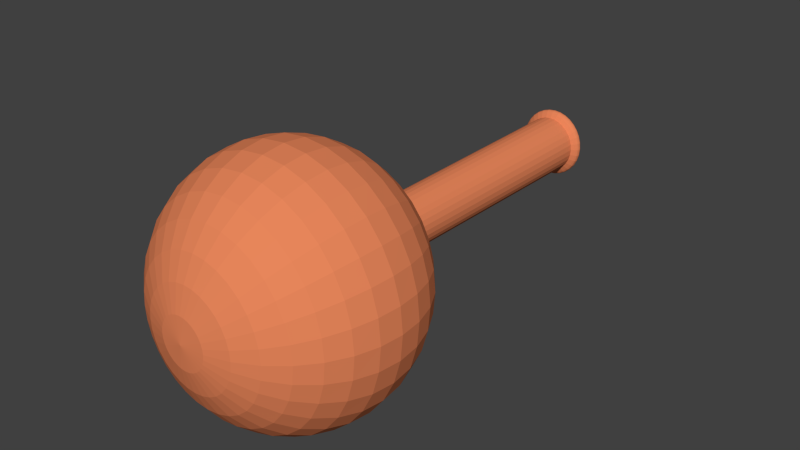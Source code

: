 # Source: volumetric_flask_asset.blend  (saved by Blender 2.61.0; exported with 4.5.12 LTS)
import bpy
from mathutils import Matrix  # noqa: F401  (used for matrix-valued properties, if any)

bpy.ops.wm.read_factory_settings(use_empty=True)
scene = bpy.context.scene
scene.name = 'Scene'

# ---- collections
col_collection_1 = bpy.data.collections.new('Collection 1'); scene.collection.children.link(col_collection_1)

# ---- materials (node trees are filled in below, after node groups)
mat_material_001 = bpy.data.materials.new('Material.001')
mat_material_001.alpha_threshold = 0.0
mat_material_001.use_transparent_shadow = False
mat_material_001.diffuse_color = (0.8, 0.2367, 0.1034, 1.0)
mat_material_001.roughness = 0.5
mat_material_001.line_color = (0.0, 0.0, 0.0, 1.0)

# ---- material node trees

# ---- world
world_world = bpy.data.worlds.new('World'); scene.world = world_world
world_world.color = (0.05088, 0.05088, 0.05088)
world_world.use_sun_shadow = False
world_world.sun_shadow_jitter_overblur = 0.0
world_world.cycles.sampling_method = 'MANUAL'
world_world.cycles.sample_map_resolution = 256

# ---- meshes
me_sphere = bpy.data.meshes.new('Sphere')
me_sphere.from_pydata([(0.4258, 0.2585, -1.085), (0.6328, 0.3021, -0.9733), (0.8143, 0.3403, -0.8233), (0.9632, 0.3716, -0.6405), (1.074, 0.3949, -0.4319), (1.142, 0.4093, -0.2056), (1.165, 0.4141, 0.02969), (1.142, 0.4093, 0.265), (1.074, 0.3949, 0.4913), (0.9632, 0.3716, 0.6999), (0.8143, 0.3403, 0.8827), (0.6328, 0.3021, 1.033), (0.4258, 0.2585, 1.144), (0.2011, 0.2112, 1.213), (0.1875, 0.2585, 1.213), (0.3992, 0.3513, 1.144), (0.5942, 0.4367, 1.033), (0.7651, 0.5117, 0.8827), (0.9054, 0.5731, 0.6999), (1.01, 0.6188, 0.4913), (1.074, 0.647, 0.265), (1.096, 0.6565, 0.02969), (1.074, 0.647, -0.2056), (1.01, 0.6188, -0.4319), (0.9054, 0.5731, -0.6405), (0.7651, 0.5117, -0.8233), (0.5942, 0.4367, -0.9733), (0.3992, 0.3513, -1.085), (0.356, 0.4367, -1.085), (0.5315, 0.5608, -0.9733), (0.6854, 0.6696, -0.8233), (0.8116, 0.7589, -0.6405), (0.9054, 0.8252, -0.4319), (0.9632, 0.866, -0.2056), (0.9827, 0.8798, 0.02969), (0.9632, 0.866, 0.265), (0.9054, 0.8252, 0.4913), (0.8116, 0.7589, 0.6999), (0.6854, 0.6696, 0.8827), (0.5315, 0.5608, 1.033), (0.356, 0.4367, 1.144), (0.1655, 0.3021, 1.213), (0.1359, 0.3403, 1.213), (0.2979, 0.5117, 1.144), (0.4471, 0.6696, 1.033), (0.578, 0.808, 0.8827), (0.6854, 0.9216, 0.6999), (0.7651, 1.006, 0.4913), (0.8143, 1.058, 0.265), (0.8309, 1.076, 0.02969), (0.8143, 1.058, -0.2056), (0.7651, 1.006, -0.4319), (0.6854, 0.9216, -0.6405), (0.578, 0.808, -0.8233), (0.4471, 0.6696, -0.9733), (0.2979, 0.5117, -1.085), (0.2271, 0.5731, -1.085), (0.3443, 0.7589, -0.9733), (0.4471, 0.9216, -0.8233), (0.5315, 1.055, -0.6405), (0.5942, 1.154, -0.4319), (0.6328, 1.216, -0.2056), (0.6458, 1.236, 0.02969), (0.6328, 1.216, 0.265), (0.5942, 1.154, 0.4913), (0.5315, 1.055, 0.6999), (0.4471, 0.9216, 0.8827), (0.3443, 0.7589, 1.033), (0.2271, 0.5731, 1.144), (0.0998, 0.3716, 1.213), (0.05862, 0.3949, 1.213), (0.1463, 0.6188, 1.144), (0.2271, 0.8252, 1.033), (0.2979, 1.006, 0.8827), (0.356, 1.154, 0.6999), (0.3992, 1.265, 0.4913), (0.4258, 1.333, 0.265), (0.4347, 1.356, 0.02969), (0.4258, 1.333, -0.2056), (0.3992, 1.265, -0.4319), (0.356, 1.154, -0.6405), (0.2979, 1.006, -0.8233), (0.2271, 0.8252, -0.9733), (0.1463, 0.6188, -1.085), (0.05862, 0.647, -1.085), (0.0998, 0.866, -0.9733), (0.1359, 1.058, -0.8233), (0.1655, 1.216, -0.6405), (0.1875, 1.333, -0.4319), (0.2011, 1.405, -0.2056), (0.2057, 1.429, 0.02969), (0.2011, 1.405, 0.265), (0.1875, 1.333, 0.4913), (0.1655, 1.216, 0.6999), (0.1359, 1.058, 0.8827), (0.0998, 0.866, 1.033), (0.05862, 0.647, 1.144), (0.01393, 0.4093, 1.213), (-0.03254, 0.4141, 1.213), (-0.03254, 0.6565, 1.144), (-0.03254, 0.8798, 1.033), (-0.03254, 1.076, 0.8827), (-0.03254, 1.236, 0.6999), (-0.03254, 1.356, 0.4913), (-0.03254, 1.429, 0.265), (-0.03254, 1.454, 0.02969), (-0.03254, 1.429, -0.2056), (-0.03254, 1.356, -0.4319), (-0.03254, 1.236, -0.6405), (-0.03254, 1.076, -0.8233), (-0.03254, 0.8798, -0.9733), (-0.03254, 0.6565, -1.085), (-0.1237, 0.647, -1.085), (-0.1649, 0.866, -0.9733), (-0.201, 1.058, -0.8233), (-0.2306, 1.216, -0.6405), (-0.2526, 1.333, -0.4319), (-0.2662, 1.405, -0.2056), (-0.2708, 1.429, 0.02969), (-0.2662, 1.405, 0.265), (-0.2526, 1.333, 0.4913), (-0.2306, 1.216, 0.6999), (-0.201, 1.058, 0.8827), (-0.1649, 0.866, 1.033), (-0.1237, 0.647, 1.144), (-0.07901, 0.4093, 1.213), (-0.1237, 0.3949, 1.213), (-0.2114, 0.6188, 1.144), (-0.2921, 0.8252, 1.033), (-0.3629, 1.006, 0.8827), (-0.4211, 1.154, 0.6999), (-0.4642, 1.265, 0.4913), (-0.4908, 1.333, 0.265), (-0.4998, 1.356, 0.02969), (-0.4908, 1.333, -0.2056), (-0.4642, 1.265, -0.4319), (-0.4211, 1.154, -0.6405), (-0.3629, 1.006, -0.8233), (-0.2921, 0.8252, -0.9733), (-0.2114, 0.6188, -1.085), (-0.2921, 0.5731, -1.085), (-0.4094, 0.7589, -0.9733), (-0.5122, 0.9216, -0.8233), (-0.5966, 1.055, -0.6405), (-0.6593, 1.154, -0.4319), (-0.6979, 1.216, -0.2056), (-0.7109, 1.236, 0.02969), (-0.6979, 1.216, 0.265), (-0.6593, 1.154, 0.4913), (-0.5966, 1.055, 0.6999), (-0.5122, 0.9216, 0.8827), (-0.4094, 0.7589, 1.033), (-0.2921, 0.5731, 1.144), (-0.1649, 0.3716, 1.213), (-0.201, 0.3403, 1.213), (-0.3629, 0.5117, 1.144), (-0.5122, 0.6696, 1.033), (-0.6431, 0.808, 0.8827), (-0.7504, 0.9216, 0.6999), (-0.8302, 1.006, 0.4913), (-0.8794, 1.058, 0.265), (-0.8959, 1.076, 0.02969), (-0.8794, 1.058, -0.2056), (-0.8302, 1.006, -0.4319), (-0.7504, 0.9216, -0.6405), (-0.6431, 0.808, -0.8233), (-0.5122, 0.6696, -0.9733), (-0.3629, 0.5117, -1.085), (-0.4211, 0.4367, -1.085), (-0.5966, 0.5608, -0.9733), (-0.7504, 0.6696, -0.8233), (-0.8767, 0.7589, -0.6405), (-0.9705, 0.8252, -0.4319), (-1.028, 0.866, -0.2056), (-1.048, 0.8798, 0.02969), (-1.028, 0.866, 0.265), (-0.9705, 0.8252, 0.4913), (-0.8767, 0.7589, 0.6999), (-0.7504, 0.6696, 0.8827), (-0.5966, 0.5608, 1.033), (-0.4211, 0.4367, 1.144), (-0.2306, 0.3021, 1.213), (-0.2526, 0.2585, 1.213), (-0.4642, 0.3513, 1.144), (-0.6593, 0.4367, 1.033), (-0.8302, 0.5117, 0.8827), (-0.9705, 0.5731, 0.6999), (-1.075, 0.6188, 0.4913), (-1.139, 0.647, 0.265), (-1.161, 0.6565, 0.02969), (-1.139, 0.647, -0.2056), (-1.075, 0.6188, -0.4319), (-0.9705, 0.5731, -0.6405), (-0.8302, 0.5117, -0.8233), (-0.6593, 0.4367, -0.9733), (-0.4642, 0.3513, -1.085), (-0.4908, 0.2585, -1.085), (-0.6979, 0.3021, -0.9733), (-0.8794, 0.3403, -0.8233), (-1.028, 0.3716, -0.6405), (-1.139, 0.3949, -0.4319), (-1.207, 0.4093, -0.2056), (-1.23, 0.4141, 0.02969), (-1.207, 0.4093, 0.265), (-1.139, 0.3949, 0.4913), (-1.028, 0.3716, 0.6999), (-0.8794, 0.3403, 0.8827), (-0.6979, 0.3021, 1.033), (-0.4908, 0.2585, 1.144), (-0.2662, 0.2112, 1.213), (-0.2708, 0.1621, 1.213), (-0.4998, 0.1621, 1.144), (-0.7109, 0.1621, 1.033), (-0.8959, 0.1621, 0.8827), (-1.048, 0.1621, 0.6999), (-1.161, 0.1621, 0.4913), (-1.23, 0.1621, 0.265), (-1.254, 0.1621, 0.02969), (-1.23, 0.1621, -0.2056), (-1.161, 0.1621, -0.4319), (-1.048, 0.1621, -0.6405), (-0.8959, 0.1621, -0.8233), (-0.7109, 0.1621, -0.9733), (-0.4998, 0.1621, -1.085), (-0.4908, 0.06563, -1.085), (-0.6979, 0.02205, -0.9733), (-0.8794, -0.01614, -0.8233), (-1.028, -0.04748, -0.6405), (-1.139, -0.07077, -0.4319), (-1.207, -0.08512, -0.2056), (-1.23, -0.08996, 0.02969), (-1.207, -0.08512, 0.265), (-1.139, -0.07077, 0.4913), (-1.028, -0.04748, 0.6999), (-0.8794, -0.01614, 0.8827), (-0.6979, 0.02205, 1.033), (-0.4908, 0.06563, 1.144), (-0.2662, 0.1129, 1.213), (-0.2526, 0.06563, 1.213), (-0.4642, -0.02712, 1.144), (-0.6593, -0.1126, 1.033), (-0.8302, -0.1875, 0.8827), (-0.9705, -0.249, 0.6999), (-1.075, -0.2947, 0.4913), (-1.139, -0.3228, 0.265), (-1.161, -0.3323, 0.02969), (-1.139, -0.3228, -0.2056), (-1.075, -0.2947, -0.4319), (-0.9705, -0.249, -0.6405), (-0.8302, -0.1875, -0.8233), (-0.6593, -0.1126, -0.9733), (-0.4642, -0.02712, -1.085), (-0.4211, -0.1126, -1.085), (-0.5966, -0.2367, -0.9733), (-0.7504, -0.3454, -0.8233), (-0.8767, -0.4347, -0.6405), (-0.9705, -0.501, -0.4319), (-1.028, -0.5419, -0.2056), (-1.048, -0.5557, 0.02969), (-1.028, -0.5419, 0.265), (-0.9705, -0.501, 0.4913), (-0.8767, -0.4347, 0.6999), (-0.7504, -0.3454, 0.8827), (-0.5966, -0.2367, 1.033), (-0.4211, -0.1126, 1.144), (-0.2306, 0.02205, 1.213), (-0.201, -0.01614, 1.213), (-0.3629, -0.1875, 1.144), (-0.5122, -0.3454, 1.033), (-0.6431, -0.4839, 0.8827), (-0.7504, -0.5975, 0.6999), (-0.8302, -0.6819, 0.4913), (-0.8793, -0.7339, 0.265), (-0.8959, -0.7514, 0.02969), (-0.8793, -0.7339, -0.2056), (-0.8302, -0.6819, -0.4319), (-0.7504, -0.5975, -0.6405), (-0.6431, -0.4839, -0.8233), (-0.5122, -0.3454, -0.9733), (-0.3629, -0.1875, -1.085), (-0.2921, -0.249, -1.085), (-0.4094, -0.4347, -0.9733), (-0.5122, -0.5975, -0.8233), (-0.5966, -0.7311, -0.6405), (-0.6593, -0.8303, -0.4319), (-0.6979, -0.8915, -0.2056), (-0.7109, -0.9121, 0.02969), (-0.6979, -0.8915, 0.265), (-0.6593, -0.8303, 0.4913), (-0.5966, -0.7311, 0.6999), (-0.5122, -0.5975, 0.8827), (-0.4094, -0.4347, 1.033), (-0.2921, -0.249, 1.144), (-0.1649, -0.04748, 1.213), (-0.03254, 0.1621, 1.236), (-0.1237, -0.07077, 1.213), (-0.2114, -0.2947, 1.144), (-0.2921, -0.501, 1.033), (-0.3629, -0.6819, 0.8827), (-0.4211, -0.8303, 0.6999), (-0.4642, -0.9406, 0.4913), (-0.4908, -1.009, 0.265), (-0.4998, -1.031, 0.02969), (-0.4908, -1.009, -0.2056), (-0.4642, -0.9406, -0.4319), (-0.4211, -0.8303, -0.6405), (-0.3629, -0.6819, -0.8233), (-0.2921, -0.501, -0.9733), (-0.2114, -0.2947, -1.085), (-0.1237, -0.3228, -1.085), (-0.1649, -0.5419, -0.9733), (-0.201, -0.7339, -0.8233), (-0.2306, -0.8915, -0.6405), (-0.2526, -1.009, -0.4319), (-0.2662, -1.081, -0.2056), (-0.2708, -1.105, 0.02969), (-0.2662, -1.081, 0.265), (-0.2526, -1.009, 0.4913), (-0.2306, -0.8915, 0.6999), (-0.201, -0.7339, 0.8827), (-0.1649, -0.5419, 1.033), (-0.1237, -0.3228, 1.144), (-0.07901, -0.08512, 1.213), (-0.03254, -0.08996, 1.213), (-0.03254, -0.3323, 1.144), (-0.03254, -0.5557, 1.033), (-0.03254, -0.7514, 0.8827), (-0.03254, -0.9121, 0.6999), (-0.03254, -1.031, 0.4913), (-0.03254, -1.105, 0.265), (-0.03254, -1.13, 0.02969), (-0.03254, -1.105, -0.2056), (-0.03254, -1.031, -0.4319), (-0.03254, -0.9121, -0.6405), (-0.03254, -0.7514, -0.8233), (-0.03254, -0.5557, -0.9733), (-0.03254, -0.3323, -1.085), (0.05862, -0.3228, -1.085), (0.0998, -0.5419, -0.9733), (0.1359, -0.7339, -0.8233), (0.1655, -0.8915, -0.6405), (0.1875, -1.009, -0.4319), (0.2011, -1.081, -0.2056), (0.2057, -1.105, 0.02969), (0.2011, -1.081, 0.265), (0.1875, -1.009, 0.4913), (0.1655, -0.8915, 0.6999), (0.1359, -0.7339, 0.8827), (0.0998, -0.5419, 1.033), (0.05862, -0.3228, 1.144), (0.01393, -0.08512, 1.213), (0.05862, -0.07077, 1.213), (0.1463, -0.2947, 1.144), (0.2271, -0.501, 1.033), (0.2979, -0.6819, 0.8827), (0.356, -0.8303, 0.6999), (0.3992, -0.9406, 0.4913), (0.4258, -1.009, 0.265), (0.4347, -1.031, 0.02969), (0.4258, -1.009, -0.2056), (0.3992, -0.9406, -0.4319), (0.356, -0.8303, -0.6405), (0.2979, -0.6819, -0.8233), (0.2271, -0.501, -0.9733), (0.1463, -0.2947, -1.085), (0.2271, -0.249, -1.085), (0.3443, -0.4347, -0.9733), (0.4471, -0.5975, -0.8233), (0.5315, -0.7311, -0.6405), (0.5942, -0.8303, -0.4319), (0.6328, -0.8915, -0.2056), (0.6458, -0.9121, 0.02969), (0.6328, -0.8915, 0.265), (0.5942, -0.8303, 0.4913), (0.5315, -0.7311, 0.6999), (0.4471, -0.5975, 0.8827), (0.3443, -0.4347, 1.033), (0.2271, -0.249, 1.144), (0.0998, -0.04748, 1.213), (0.1359, -0.01614, 1.213), (0.2979, -0.1875, 1.144), (0.4471, -0.3454, 1.033), (0.578, -0.4839, 0.8827), (0.6854, -0.5975, 0.6999), (0.7651, -0.6819, 0.4913), (0.8143, -0.7339, 0.265), (0.8309, -0.7514, 0.02969), (0.8143, -0.7339, -0.2056), (0.7651, -0.6819, -0.4319), (0.6854, -0.5975, -0.6405), (0.578, -0.4839, -0.8233), (0.4471, -0.3454, -0.9733), (0.2979, -0.1875, -1.085), (0.356, -0.1126, -1.085), (0.5315, -0.2367, -0.9733), (0.6854, -0.3454, -0.8233), (0.8116, -0.4347, -0.6405), (0.9054, -0.501, -0.4319), (0.9632, -0.5419, -0.2056), (0.9827, -0.5557, 0.02969), (0.9632, -0.5419, 0.265), (0.9054, -0.501, 0.4913), (0.8116, -0.4347, 0.6999), (0.6854, -0.3454, 0.8827), (0.5315, -0.2367, 1.033), (0.356, -0.1126, 1.144), (0.1655, 0.02205, 1.213), (0.1875, 0.06563, 1.213), (0.3992, -0.02712, 1.144), (0.5942, -0.1126, 1.033), (0.7651, -0.1875, 0.8827), (0.9054, -0.249, 0.6999), (1.01, -0.2947, 0.4913), (1.074, -0.3228, 0.265), (1.096, -0.3323, 0.02969), (1.074, -0.3228, -0.2056), (1.01, -0.2947, -0.4319), (0.9054, -0.249, -0.6405), (0.7651, -0.1875, -0.8233), (0.5942, -0.1126, -0.9733), (0.3992, -0.02712, -1.085), (0.4258, 0.06563, -1.085), (0.6328, 0.02205, -0.9733), (0.8143, -0.01614, -0.8233), (0.9632, -0.04748, -0.6405), (1.074, -0.07077, -0.4319), (1.142, -0.08512, -0.2056), (1.165, -0.08996, 0.02969), (1.142, -0.08512, 0.265), (1.074, -0.07077, 0.4913), (0.9632, -0.04748, 0.6999), (0.8143, -0.01614, 0.8827), (0.6328, 0.02205, 1.033), (0.4258, 0.06563, 1.144), (0.2011, 0.1129, 1.213), (0.2057, 0.1621, 1.213), (0.4347, 0.1621, 1.144), (0.6458, 0.1621, 1.033), (0.8309, 0.1621, 0.8827), (0.9827, 0.1621, 0.6999), (1.096, 0.1621, 0.4913), (1.165, 0.1621, 0.265), (1.188, 0.1621, 0.02969), (1.165, 0.1621, -0.2056), (1.096, 0.1621, -0.4319), (0.9827, 0.1621, -0.6405), (0.8309, 0.1621, -0.8233), (0.6458, 0.1621, -0.9733), (0.4347, 0.1621, -1.085), (-0.4998, 1.356, 0.02969), (-0.2708, 1.429, 0.02969), (-0.03254, 1.454, 0.02969), (0.2057, 1.429, 0.02969), (0.4347, 1.356, 0.02969), (0.3464, 0.2425, -1.126), (0.3538, 0.1627, -1.126), (0.3464, 0.08294, -1.126), (0.3244, 0.006252, -1.126), (0.2887, -0.06443, -1.126), (0.2407, -0.1264, -1.126), (0.1821, -0.1772, -1.126), (0.1153, -0.215, -1.126), (0.04284, -0.2383, -1.126), (-0.03254, -0.2461, -1.126), (-0.1079, -0.2383, -1.126), (-0.1804, -0.215, -1.126), (-0.2472, -0.1772, -1.126), (-0.3058, -0.1264, -1.126), (-0.3538, -0.06443, -1.126), (-0.3895, 0.006252, -1.126), (-0.4115, 0.08294, -1.126), (-0.4189, 0.1627, -1.126), (-0.4115, 0.2425, -1.126), (-0.3895, 0.3191, -1.126), (-0.3538, 0.3898, -1.126), (-0.3058, 0.4518, -1.126), (-0.2472, 0.5026, -1.126), (-0.1804, 0.5404, -1.126), (-0.1079, 0.5637, -1.126), (-0.03254, 0.5715, -1.126), (0.04284, 0.5637, -1.126), (0.1153, 0.5404, -1.126), (0.1821, 0.5026, -1.126), (0.2407, 0.4518, -1.126), (0.2887, 0.3898, -1.126), (0.3244, 0.3191, -1.126), (0.2961, 0.2319, -1.172), (0.2771, 0.2984, -1.172), (0.2461, 0.3597, -1.172), (0.2044, 0.4134, -1.172), (0.1536, 0.4575, -1.172), (0.09571, 0.4903, -1.172), (0.03284, 0.5105, -1.172), (-0.03254, 0.5173, -1.172), (-0.09792, 0.5105, -1.172), (-0.1608, 0.4903, -1.172), (-0.2187, 0.4575, -1.172), (-0.2695, 0.4134, -1.172), (-0.3112, 0.3597, -1.172), (-0.3422, 0.2984, -1.172), (-0.3612, 0.2319, -1.172), (-0.3677, 0.1627, -1.172), (-0.3612, 0.09352, -1.172), (-0.3422, 0.02701, -1.172), (-0.3112, -0.03429, -1.172), (-0.2695, -0.08802, -1.172), (-0.2187, -0.1321, -1.172), (-0.1608, -0.1649, -1.172), (-0.09792, -0.1851, -1.172), (-0.03254, -0.1919, -1.172), (0.03284, -0.1851, -1.172), (0.09571, -0.1649, -1.172), (0.1536, -0.1321, -1.172), (0.2044, -0.08802, -1.172), (0.2461, -0.03429, -1.172), (0.2771, 0.02701, -1.172), (0.2961, 0.09352, -1.172), (0.3026, 0.1627, -1.172), (0.2273, 0.2173, -1.212), (0.2324, 0.1626, -1.212), (0.2273, 0.1079, -1.212), (0.2123, 0.05535, -1.212), (0.1878, 0.006885, -1.212), (0.1548, -0.0356, -1.212), (0.1147, -0.07046, -1.212), (0.06886, -0.09637, -1.212), (0.01915, -0.1123, -1.212), (-0.03254, -0.1177, -1.212), (-0.08423, -0.1123, -1.212), (-0.1339, -0.09637, -1.212), (-0.1797, -0.07046, -1.212), (-0.2199, -0.0356, -1.212), (-0.2529, 0.006885, -1.212), (-0.2773, 0.05535, -1.212), (-0.2924, 0.1079, -1.212), (-0.2975, 0.1626, -1.212), (-0.2924, 0.2173, -1.212), (-0.2773, 0.2699, -1.212), (-0.2529, 0.3184, -1.212), (-0.2199, 0.3609, -1.212), (-0.1797, 0.3957, -1.212), (-0.1339, 0.4216, -1.212), (-0.08423, 0.4376, -1.212), (-0.03254, 0.443, -1.212), (0.01915, 0.4376, -1.212), (0.06886, 0.4216, -1.212), (0.1147, 0.3957, -1.212), (0.1548, 0.3609, -1.212), (0.1878, 0.3184, -1.212), (0.2123, 0.2699, -1.212), (0.2415, 0.2198, -3.92), (0.2256, 0.2752, -3.92), (0.1998, 0.3263, -3.92), (0.165, 0.3711, -3.92), (0.1227, 0.4079, -3.92), (0.07439, 0.4352, -3.92), (0.02197, 0.4521, -3.92), (-0.03254, 0.4577, -3.92), (-0.08705, 0.4521, -3.92), (-0.1395, 0.4352, -3.92), (-0.1878, 0.4079, -3.92), (-0.2301, 0.3711, -3.92), (-0.2649, 0.3263, -3.92), (-0.2907, 0.2752, -3.92), (-0.3066, 0.2198, -3.92), (-0.3119, 0.1621, -3.92), (-0.3066, 0.1044, -3.92), (-0.2907, 0.04898, -3.92), (-0.2649, -0.002133, -3.92), (-0.2301, -0.04693, -3.92), (-0.1878, -0.0837, -3.92), (-0.1395, -0.111, -3.92), (-0.08705, -0.1278, -3.92), (-0.03254, -0.1335, -3.92), (0.02197, -0.1278, -3.92), (0.07439, -0.111, -3.92), (0.1227, -0.0837, -3.92), (0.165, -0.04693, -3.92), (0.1998, -0.002133, -3.92), (0.2256, 0.04898, -3.92), (0.2415, 0.1044, -3.92), (0.2469, 0.1621, -3.92), (0.2469, 0.1621, -3.92), (0.2415, 0.1044, -3.92), (0.2256, 0.04898, -3.92), (0.1998, -0.002133, -3.92), (0.165, -0.04693, -3.92), (0.1227, -0.0837, -3.92), (0.07439, -0.111, -3.92), (0.02197, -0.1278, -3.92), (-0.03254, -0.1335, -3.92), (-0.08705, -0.1278, -3.92), (-0.1395, -0.111, -3.92), (-0.1878, -0.0837, -3.92), (-0.2301, -0.04693, -3.92), (-0.2649, -0.002133, -3.92), (-0.2907, 0.04898, -3.92), (-0.3066, 0.1044, -3.92), (-0.3119, 0.1621, -3.92), (-0.3066, 0.2198, -3.92), (-0.2907, 0.2752, -3.92), (-0.2649, 0.3263, -3.92), (-0.2301, 0.3711, -3.92), (-0.1878, 0.4079, -3.92), (-0.1395, 0.4352, -3.92), (-0.08705, 0.4521, -3.92), (-0.03254, 0.4577, -3.92), (0.02197, 0.4521, -3.92), (0.07439, 0.4352, -3.92), (0.1227, 0.4079, -3.92), (0.165, 0.3711, -3.92), (0.1998, 0.3263, -3.92), (0.2256, 0.2752, -3.92), (0.2415, 0.2198, -3.92), (0.2415, 0.2198, -3.92), (0.2256, 0.2752, -3.92), (0.1998, 0.3263, -3.92), (0.165, 0.3711, -3.92), (0.1227, 0.4079, -3.92), (0.07439, 0.4352, -3.92), (0.02197, 0.4521, -3.92), (-0.03254, 0.4577, -3.92), (-0.08705, 0.4521, -3.92), (-0.1395, 0.4352, -3.92), (-0.1878, 0.4079, -3.92), (-0.2301, 0.3711, -3.92), (-0.2649, 0.3263, -3.92), (-0.2907, 0.2752, -3.92), (-0.3066, 0.2198, -3.92), (-0.3119, 0.1621, -3.92), (-0.3066, 0.1044, -3.92), (-0.2907, 0.04898, -3.92), (-0.2649, -0.002133, -3.92), (-0.2301, -0.04693, -3.92), (-0.1878, -0.0837, -3.92), (-0.1395, -0.111, -3.92), (-0.08705, -0.1278, -3.92), (-0.03254, -0.1335, -3.92), (0.02197, -0.1278, -3.92), (0.07439, -0.111, -3.92), (0.1227, -0.0837, -3.92), (0.165, -0.04693, -3.92), (0.1998, -0.002133, -3.92), (0.2256, 0.04898, -3.92), (0.2415, 0.1044, -3.92), (0.2469, 0.1621, -3.92), (0.2469, 0.1621, -3.92), (0.2415, 0.1044, -3.92), (0.2256, 0.04898, -3.92), (0.1998, -0.002133, -3.92), (0.165, -0.04693, -3.92), (0.1227, -0.0837, -3.92), (0.07439, -0.111, -3.92), (0.02197, -0.1278, -3.92), (-0.03254, -0.1335, -3.92), (-0.08705, -0.1278, -3.92), (-0.1395, -0.111, -3.92), (-0.1878, -0.0837, -3.92), (-0.2301, -0.04693, -3.92), (-0.2649, -0.002133, -3.92), (-0.2907, 0.04898, -3.92), (-0.3066, 0.1044, -3.92), (-0.3119, 0.1621, -3.92), (-0.3066, 0.2198, -3.92), (-0.2907, 0.2752, -3.92), (-0.2649, 0.3263, -3.92), (-0.2301, 0.3711, -3.92), (-0.1878, 0.4079, -3.92), (-0.1395, 0.4352, -3.92), (-0.08705, 0.4521, -3.92), (-0.03254, 0.4577, -3.92), (0.02197, 0.4521, -3.92), (0.07439, 0.4352, -3.92), (0.1227, 0.4079, -3.92), (0.165, 0.3711, -3.92), (0.1998, 0.3263, -3.92), (0.2256, 0.2752, -3.92), (0.2415, 0.2198, -3.92), (0.2415, 0.2198, -3.92), (0.2256, 0.2752, -3.92), (0.1998, 0.3263, -3.92), (0.165, 0.3711, -3.92), (0.1227, 0.4079, -3.92), (0.07439, 0.4352, -3.92), (0.02197, 0.4521, -3.92), (-0.03254, 0.4577, -3.92), (-0.08705, 0.4521, -3.92), (-0.1395, 0.4352, -3.92), (-0.1878, 0.4079, -3.92), (-0.2301, 0.3711, -3.92), (-0.2649, 0.3263, -3.92), (-0.2907, 0.2752, -3.92), (-0.3066, 0.2198, -3.92), (-0.3119, 0.1621, -3.92), (-0.3066, 0.1044, -3.92), (-0.2907, 0.04898, -3.92), (-0.2649, -0.002133, -3.92), (-0.2301, -0.04693, -3.92), (-0.1878, -0.0837, -3.92), (-0.1395, -0.111, -3.92), (-0.08705, -0.1278, -3.92), (-0.03254, -0.1335, -3.92), (0.02197, -0.1278, -3.92), (0.07439, -0.111, -3.92), (0.1227, -0.0837, -3.92), (0.165, -0.04693, -3.92), (0.1998, -0.002133, -3.92), (0.2256, 0.04898, -3.92), (0.2415, 0.1044, -3.92), (0.2469, 0.1621, -3.92), (0.2898, 0.1621, -3.95), (0.2836, 0.09558, -3.95), (0.2652, 0.03161, -3.95), (0.2354, -0.02735, -3.95), (0.1954, -0.07902, -3.95), (0.1465, -0.1214, -3.95), (0.0908, -0.1529, -3.95), (0.03034, -0.1724, -3.95), (-0.03254, -0.1789, -3.95), (-0.09542, -0.1724, -3.95), (-0.1559, -0.1529, -3.95), (-0.2116, -0.1214, -3.95), (-0.2604, -0.07902, -3.95), (-0.3005, -0.02735, -3.95), (-0.3303, 0.03161, -3.95), (-0.3487, 0.09558, -3.95), (-0.3548, 0.1621, -3.95), (-0.3487, 0.2286, -3.95), (-0.3303, 0.2926, -3.95), (-0.3005, 0.3516, -3.95), (-0.2604, 0.4032, -3.95), (-0.2116, 0.4456, -3.95), (-0.1559, 0.4772, -3.95), (-0.09542, 0.4966, -3.95), (-0.03254, 0.5031, -3.95), (0.03034, 0.4966, -3.95), (0.0908, 0.4772, -3.95), (0.1465, 0.4456, -3.95), (0.1954, 0.4032, -3.95), (0.2354, 0.3516, -3.95), (0.2652, 0.2926, -3.95), (0.2836, 0.2286, -3.95), (0.2974, 0.2316, -3.964), (0.2783, 0.2983, -3.964), (0.2472, 0.3599, -3.964), (0.2054, 0.4138, -3.964), (0.1544, 0.4581, -3.964), (0.09621, 0.491, -3.964), (0.0331, 0.5112, -3.964), (-0.03254, 0.5181, -3.964), (-0.09817, 0.5112, -3.964), (-0.1613, 0.491, -3.964), (-0.2195, 0.4581, -3.964), (-0.2704, 0.4138, -3.964), (-0.3123, 0.3599, -3.964), (-0.3434, 0.2983, -3.964), (-0.3625, 0.2316, -3.964), (-0.369, 0.1621, -3.964), (-0.3625, 0.09266, -3.964), (-0.3434, 0.02589, -3.964), (-0.3123, -0.03565, -3.964), (-0.2704, -0.0896, -3.964), (-0.2195, -0.1339, -3.964), (-0.1613, -0.1668, -3.964), (-0.09817, -0.187, -3.964), (-0.03254, -0.1939, -3.964), (0.0331, -0.187, -3.964), (0.09621, -0.1668, -3.964), (0.1544, -0.1339, -3.964), (0.2054, -0.0896, -3.964), (0.2472, -0.03565, -3.964), (0.2783, 0.02589, -3.964), (0.2974, 0.09266, -3.964), (0.3039, 0.1621, -3.964), (0.3097, 0.1621, -3.979), (0.3031, 0.09147, -3.979), (0.2836, 0.02355, -3.979), (0.252, -0.03905, -3.979), (0.2094, -0.09392, -3.979), (0.1576, -0.1389, -3.979), (0.09842, -0.1724, -3.979), (0.03422, -0.193, -3.979), (-0.03254, -0.2, -3.979), (-0.0993, -0.193, -3.979), (-0.1635, -0.1724, -3.979), (-0.2227, -0.1389, -3.979), (-0.2745, -0.09392, -3.979), (-0.3171, -0.03905, -3.979), (-0.3487, 0.02355, -3.979), (-0.3682, 0.09147, -3.979), (-0.3748, 0.1621, -3.979), (-0.3682, 0.2327, -3.979), (-0.3487, 0.3007, -3.979), (-0.3171, 0.3633, -3.979), (-0.2745, 0.4181, -3.979), (-0.2227, 0.4632, -3.979), (-0.1635, 0.4966, -3.979), (-0.0993, 0.5172, -3.979), (-0.03254, 0.5242, -3.979), (0.03422, 0.5172, -3.979), (0.09842, 0.4966, -3.979), (0.1576, 0.4632, -3.979), (0.2094, 0.4181, -3.979), (0.252, 0.3633, -3.979), (0.2836, 0.3007, -3.979), (0.3031, 0.2327, -3.979), (0.3052, 0.2327, -3.994), (0.2857, 0.3007, -3.994), (0.2541, 0.3633, -3.994), (0.2115, 0.4181, -3.994), (0.1597, 0.4632, -3.994), (0.1005, 0.4966, -3.994), (0.03632, 0.5172, -3.994), (-0.03044, 0.5242, -3.994), (-0.0972, 0.5172, -3.994), (-0.1614, 0.4966, -3.994), (-0.2206, 0.4632, -3.994), (-0.2724, 0.4181, -3.994), (-0.315, 0.3633, -3.994), (-0.3466, 0.3007, -3.994), (-0.3661, 0.2327, -3.994), (-0.3726, 0.1621, -3.994), (-0.3661, 0.09147, -3.994), (-0.3466, 0.02355, -3.994), (-0.315, -0.03905, -3.994), (-0.2724, -0.09392, -3.994), (-0.2206, -0.1389, -3.994), (-0.1614, -0.1724, -3.994), (-0.0972, -0.193, -3.994), (-0.03044, -0.2, -3.994), (0.03632, -0.193, -3.994), (0.1005, -0.1724, -3.994), (0.1597, -0.1389, -3.994), (0.2115, -0.09392, -3.994), (0.2541, -0.03905, -3.994), (0.2857, 0.02355, -3.994), (0.3052, 0.09147, -3.994), (0.3118, 0.1621, -3.994), (0.3071, 0.1621, -4.009), (0.3006, 0.09244, -4.009), (0.2814, 0.02546, -4.009), (0.2502, -0.03628, -4.009), (0.2082, -0.09039, -4.009), (0.1571, -0.1348, -4.009), (0.09872, -0.1678, -4.009), (0.0354, -0.1881, -4.009), (-0.03044, -0.195, -4.009), (-0.09628, -0.1881, -4.009), (-0.1596, -0.1678, -4.009), (-0.2179, -0.1348, -4.009), (-0.2691, -0.09039, -4.009), (-0.3111, -0.03628, -4.009), (-0.3422, 0.02546, -4.009), (-0.3614, 0.09244, -4.009), (-0.3679, 0.1621, -4.009), (-0.3614, 0.2318, -4.009), (-0.3422, 0.2988, -4.009), (-0.3111, 0.3605, -4.009), (-0.2691, 0.4146, -4.009), (-0.2179, 0.459, -4.009), (-0.1596, 0.492, -4.009), (-0.09628, 0.5123, -4.009), (-0.03044, 0.5192, -4.009), (0.0354, 0.5123, -4.009), (0.09872, 0.492, -4.009), (0.1571, 0.459, -4.009), (0.2082, 0.4146, -4.009), (0.2502, 0.3605, -4.009), (0.2814, 0.2988, -4.009), (0.3006, 0.2318, -4.009), (0.2884, 0.2292, -4.023), (0.2699, 0.2937, -4.023), (0.2399, 0.3532, -4.023), (0.1994, 0.4053, -4.023), (0.1502, 0.4481, -4.023), (0.09396, 0.4799, -4.023), (0.03298, 0.4994, -4.023), (-0.03044, 0.506, -4.023), (-0.09386, 0.4994, -4.023), (-0.1548, 0.4799, -4.023), (-0.211, 0.4481, -4.023), (-0.2603, 0.4053, -4.023), (-0.3007, 0.3532, -4.023), (-0.3308, 0.2937, -4.023), (-0.3493, 0.2292, -4.023), (-0.3555, 0.1621, -4.023), (-0.3493, 0.09501, -4.023), (-0.3308, 0.03049, -4.023), (-0.3007, -0.02898, -4.023), (-0.2603, -0.0811, -4.023), (-0.211, -0.1239, -4.023), (-0.1548, -0.1557, -4.023), (-0.09386, -0.1752, -4.023), (-0.03044, -0.1818, -4.023), (0.03298, -0.1752, -4.023), (0.09396, -0.1557, -4.023), (0.1502, -0.1239, -4.023), (0.1994, -0.0811, -4.023), (0.2399, -0.02898, -4.023), (0.2699, 0.03049, -4.023), (0.2884, 0.09501, -4.023), (0.2946, 0.1621, -4.023), (0.2588, 0.1621, -4.036), (0.2533, 0.1024, -4.036), (0.2368, 0.04499, -4.036), (0.2101, -0.007919, -4.036), (0.1741, -0.05429, -4.036), (0.1303, -0.09235, -4.036), (0.08025, -0.1206, -4.036), (0.02599, -0.1381, -4.036), (-0.03044, -0.1439, -4.036), (-0.08687, -0.1381, -4.036), (-0.1411, -0.1206, -4.036), (-0.1911, -0.09235, -4.036), (-0.235, -0.05429, -4.036), (-0.2709, -0.007919, -4.036), (-0.2977, 0.04499, -4.036), (-0.3141, 0.1024, -4.036), (-0.3197, 0.1621, -4.036), (-0.3141, 0.2218, -4.036), (-0.2977, 0.2792, -4.036), (-0.2709, 0.3321, -4.036), (-0.235, 0.3785, -4.036), (-0.1911, 0.4166, -4.036), (-0.1411, 0.4448, -4.036), (-0.08687, 0.4623, -4.036), (-0.03044, 0.4681, -4.036), (0.02599, 0.4623, -4.036), (0.08025, 0.4448, -4.036), (0.1303, 0.4166, -4.036), (0.1741, 0.3785, -4.036), (0.2101, 0.3321, -4.036), (0.2368, 0.2792, -4.036), (0.2533, 0.2218, -4.036)], [], [(0, 1, 447, 448), (446, 447, 1, 2), (445, 446, 2, 3), (444, 445, 3, 4), (443, 444, 4, 5), (442, 443, 5, 6), (441, 442, 6, 7), (440, 441, 7, 8), (439, 440, 8, 9), (438, 439, 9, 10), (437, 438, 10, 11), (436, 437, 11, 12), (435, 436, 12, 13), (294, 435, 13), (294, 13, 14), (13, 12, 15, 14), (12, 11, 16, 15), (11, 10, 17, 16), (10, 9, 18, 17), (9, 8, 19, 18), (8, 7, 20, 19), (7, 6, 21, 20), (6, 5, 22, 21), (5, 4, 23, 22), (4, 3, 24, 23), (3, 2, 25, 24), (2, 1, 26, 25), (1, 0, 27, 26), (26, 27, 28, 29), (25, 26, 29, 30), (24, 25, 30, 31), (23, 24, 31, 32), (22, 23, 32, 33), (21, 22, 33, 34), (20, 21, 34, 35), (19, 20, 35, 36), (18, 19, 36, 37), (17, 18, 37, 38), (16, 17, 38, 39), (15, 16, 39, 40), (14, 15, 40, 41), (294, 14, 41), (294, 41, 42), (41, 40, 43, 42), (40, 39, 44, 43), (39, 38, 45, 44), (38, 37, 46, 45), (37, 36, 47, 46), (36, 35, 48, 47), (35, 34, 49, 48), (34, 33, 50, 49), (33, 32, 51, 50), (32, 31, 52, 51), (31, 30, 53, 52), (30, 29, 54, 53), (29, 28, 55, 54), (54, 55, 56, 57), (53, 54, 57, 58), (52, 53, 58, 59), (51, 52, 59, 60), (50, 51, 60, 61), (49, 50, 61, 62), (48, 49, 62, 63), (47, 48, 63, 64), (46, 47, 64, 65), (45, 46, 65, 66), (44, 45, 66, 67), (43, 44, 67, 68), (42, 43, 68, 69), (294, 42, 69), (294, 69, 70), (69, 68, 71, 70), (68, 67, 72, 71), (67, 66, 73, 72), (66, 65, 74, 73), (65, 64, 75, 74), (64, 63, 76, 75), (63, 62, 77, 76), (62, 61, 78, 77), (61, 60, 79, 78), (60, 59, 80, 79), (59, 58, 81, 80), (58, 57, 82, 81), (57, 56, 83, 82), (82, 83, 84, 85), (81, 82, 85, 86), (80, 81, 86, 87), (79, 80, 87, 88), (78, 79, 88, 89), (77, 78, 89, 90), (76, 77, 90, 91), (75, 76, 91, 92), (74, 75, 92, 93), (73, 74, 93, 94), (72, 73, 94, 95), (71, 72, 95, 96), (70, 71, 96, 97), (294, 70, 97), (294, 97, 98), (97, 96, 99, 98), (96, 95, 100, 99), (95, 94, 101, 100), (94, 93, 102, 101), (93, 92, 103, 102), (92, 91, 104, 103), (91, 90, 105, 104), (90, 89, 106, 105), (89, 88, 107, 106), (88, 87, 108, 107), (87, 86, 109, 108), (86, 85, 110, 109), (85, 84, 111, 110), (110, 111, 112, 113), (109, 110, 113, 114), (108, 109, 114, 115), (107, 108, 115, 116), (106, 107, 116, 117), (105, 106, 117, 118), (104, 105, 118, 119), (103, 104, 119, 120), (102, 103, 120, 121), (101, 102, 121, 122), (100, 101, 122, 123), (99, 100, 123, 124), (98, 99, 124, 125), (294, 98, 125), (294, 125, 126), (125, 124, 127, 126), (124, 123, 128, 127), (123, 122, 129, 128), (122, 121, 130, 129), (121, 120, 131, 130), (120, 119, 132, 131), (119, 118, 133, 132), (118, 117, 134, 133), (117, 116, 135, 134), (116, 115, 136, 135), (115, 114, 137, 136), (114, 113, 138, 137), (113, 112, 139, 138), (138, 139, 140, 141), (137, 138, 141, 142), (136, 137, 142, 143), (135, 136, 143, 144), (134, 135, 144, 145), (133, 134, 145, 146), (132, 133, 146, 147), (131, 132, 147, 148), (130, 131, 148, 149), (129, 130, 149, 150), (128, 129, 150, 151), (127, 128, 151, 152), (126, 127, 152, 153), (294, 126, 153), (294, 153, 154), (153, 152, 155, 154), (152, 151, 156, 155), (151, 150, 157, 156), (150, 149, 158, 157), (149, 148, 159, 158), (148, 147, 160, 159), (147, 146, 161, 160), (146, 145, 162, 161), (145, 144, 163, 162), (144, 143, 164, 163), (143, 142, 165, 164), (142, 141, 166, 165), (141, 140, 167, 166), (166, 167, 168, 169), (165, 166, 169, 170), (164, 165, 170, 171), (163, 164, 171, 172), (162, 163, 172, 173), (161, 162, 173, 174), (160, 161, 174, 175), (159, 160, 175, 176), (158, 159, 176, 177), (157, 158, 177, 178), (156, 157, 178, 179), (155, 156, 179, 180), (154, 155, 180, 181), (294, 154, 181), (294, 181, 182), (181, 180, 183, 182), (180, 179, 184, 183), (179, 178, 185, 184), (178, 177, 186, 185), (177, 176, 187, 186), (176, 175, 188, 187), (175, 174, 189, 188), (174, 173, 190, 189), (173, 172, 191, 190), (172, 171, 192, 191), (171, 170, 193, 192), (170, 169, 194, 193), (169, 168, 195, 194), (194, 195, 196, 197), (193, 194, 197, 198), (192, 193, 198, 199), (191, 192, 199, 200), (190, 191, 200, 201), (189, 190, 201, 202), (188, 189, 202, 203), (187, 188, 203, 204), (186, 187, 204, 205), (185, 186, 205, 206), (184, 185, 206, 207), (183, 184, 207, 208), (182, 183, 208, 209), (294, 182, 209), (294, 209, 210), (209, 208, 211, 210), (208, 207, 212, 211), (207, 206, 213, 212), (206, 205, 214, 213), (205, 204, 215, 214), (204, 203, 216, 215), (203, 202, 217, 216), (202, 201, 218, 217), (201, 200, 219, 218), (200, 199, 220, 219), (199, 198, 221, 220), (198, 197, 222, 221), (197, 196, 223, 222), (222, 223, 224, 225), (221, 222, 225, 226), (220, 221, 226, 227), (219, 220, 227, 228), (218, 219, 228, 229), (217, 218, 229, 230), (216, 217, 230, 231), (215, 216, 231, 232), (214, 215, 232, 233), (213, 214, 233, 234), (212, 213, 234, 235), (211, 212, 235, 236), (210, 211, 236, 237), (294, 210, 237), (294, 237, 238), (237, 236, 239, 238), (236, 235, 240, 239), (235, 234, 241, 240), (234, 233, 242, 241), (233, 232, 243, 242), (232, 231, 244, 243), (231, 230, 245, 244), (230, 229, 246, 245), (229, 228, 247, 246), (228, 227, 248, 247), (227, 226, 249, 248), (226, 225, 250, 249), (225, 224, 251, 250), (250, 251, 252, 253), (249, 250, 253, 254), (248, 249, 254, 255), (247, 248, 255, 256), (246, 247, 256, 257), (245, 246, 257, 258), (244, 245, 258, 259), (243, 244, 259, 260), (242, 243, 260, 261), (241, 242, 261, 262), (240, 241, 262, 263), (239, 240, 263, 264), (238, 239, 264, 265), (294, 238, 265), (294, 265, 266), (265, 264, 267, 266), (264, 263, 268, 267), (263, 262, 269, 268), (262, 261, 270, 269), (261, 260, 271, 270), (260, 259, 272, 271), (259, 258, 273, 272), (258, 257, 274, 273), (257, 256, 275, 274), (256, 255, 276, 275), (255, 254, 277, 276), (254, 253, 278, 277), (253, 252, 279, 278), (278, 279, 280, 281), (277, 278, 281, 282), (276, 277, 282, 283), (275, 276, 283, 284), (274, 275, 284, 285), (273, 274, 285, 286), (272, 273, 286, 287), (271, 272, 287, 288), (270, 271, 288, 289), (269, 270, 289, 290), (268, 269, 290, 291), (267, 268, 291, 292), (266, 267, 292, 293), (294, 266, 293), (294, 293, 295), (293, 292, 296, 295), (292, 291, 297, 296), (291, 290, 298, 297), (290, 289, 299, 298), (289, 288, 300, 299), (288, 287, 301, 300), (287, 286, 302, 301), (286, 285, 303, 302), (285, 284, 304, 303), (284, 283, 305, 304), (283, 282, 306, 305), (282, 281, 307, 306), (281, 280, 308, 307), (307, 308, 309, 310), (306, 307, 310, 311), (305, 306, 311, 312), (304, 305, 312, 313), (303, 304, 313, 314), (302, 303, 314, 315), (301, 302, 315, 316), (300, 301, 316, 317), (299, 300, 317, 318), (298, 299, 318, 319), (297, 298, 319, 320), (296, 297, 320, 321), (295, 296, 321, 322), (294, 295, 322), (294, 322, 323), (322, 321, 324, 323), (321, 320, 325, 324), (320, 319, 326, 325), (319, 318, 327, 326), (318, 317, 328, 327), (317, 316, 329, 328), (316, 315, 330, 329), (315, 314, 331, 330), (314, 313, 332, 331), (313, 312, 333, 332), (312, 311, 334, 333), (311, 310, 335, 334), (310, 309, 336, 335), (335, 336, 337, 338), (334, 335, 338, 339), (333, 334, 339, 340), (332, 333, 340, 341), (331, 332, 341, 342), (330, 331, 342, 343), (329, 330, 343, 344), (328, 329, 344, 345), (327, 328, 345, 346), (326, 327, 346, 347), (325, 326, 347, 348), (324, 325, 348, 349), (323, 324, 349, 350), (294, 323, 350), (294, 350, 351), (350, 349, 352, 351), (349, 348, 353, 352), (348, 347, 354, 353), (347, 346, 355, 354), (346, 345, 356, 355), (345, 344, 357, 356), (344, 343, 358, 357), (343, 342, 359, 358), (342, 341, 360, 359), (341, 340, 361, 360), (340, 339, 362, 361), (339, 338, 363, 362), (338, 337, 364, 363), (363, 364, 365, 366), (362, 363, 366, 367), (361, 362, 367, 368), (360, 361, 368, 369), (359, 360, 369, 370), (358, 359, 370, 371), (357, 358, 371, 372), (356, 357, 372, 373), (355, 356, 373, 374), (354, 355, 374, 375), (353, 354, 375, 376), (352, 353, 376, 377), (351, 352, 377, 378), (294, 351, 378), (294, 378, 379), (378, 377, 380, 379), (377, 376, 381, 380), (376, 375, 382, 381), (375, 374, 383, 382), (374, 373, 384, 383), (373, 372, 385, 384), (372, 371, 386, 385), (371, 370, 387, 386), (370, 369, 388, 387), (369, 368, 389, 388), (368, 367, 390, 389), (367, 366, 391, 390), (366, 365, 392, 391), (391, 392, 393, 394), (390, 391, 394, 395), (389, 390, 395, 396), (388, 389, 396, 397), (387, 388, 397, 398), (386, 387, 398, 399), (385, 386, 399, 400), (384, 385, 400, 401), (383, 384, 401, 402), (382, 383, 402, 403), (381, 382, 403, 404), (380, 381, 404, 405), (379, 380, 405, 406), (294, 379, 406), (294, 406, 407), (406, 405, 408, 407), (405, 404, 409, 408), (404, 403, 410, 409), (403, 402, 411, 410), (402, 401, 412, 411), (401, 400, 413, 412), (400, 399, 414, 413), (399, 398, 415, 414), (398, 397, 416, 415), (397, 396, 417, 416), (396, 395, 418, 417), (395, 394, 419, 418), (394, 393, 420, 419), (419, 420, 421, 422), (418, 419, 422, 423), (417, 418, 423, 424), (416, 417, 424, 425), (415, 416, 425, 426), (414, 415, 426, 427), (413, 414, 427, 428), (412, 413, 428, 429), (411, 412, 429, 430), (410, 411, 430, 431), (409, 410, 431, 432), (408, 409, 432, 433), (407, 408, 433, 434), (294, 407, 434), (294, 434, 435), (434, 433, 436, 435), (433, 432, 437, 436), (432, 431, 438, 437), (431, 430, 439, 438), (430, 429, 440, 439), (429, 428, 441, 440), (428, 427, 442, 441), (427, 426, 443, 442), (426, 425, 444, 443), (425, 424, 445, 444), (424, 423, 446, 445), (423, 422, 447, 446), (422, 421, 448, 447), (118, 133, 449, 450), (118, 105, 451, 450), (90, 105, 451, 452), (90, 77, 453, 452), (0, 448, 455, 454), (448, 421, 456, 455), (421, 420, 457, 456), (420, 393, 458, 457), (393, 392, 459, 458), (392, 365, 460, 459), (365, 364, 461, 460), (364, 337, 462, 461), (337, 336, 463, 462), (336, 309, 464, 463), (309, 308, 465, 464), (308, 280, 466, 465), (280, 279, 467, 466), (279, 252, 468, 467), (252, 251, 469, 468), (251, 224, 470, 469), (224, 223, 471, 470), (223, 196, 472, 471), (196, 195, 473, 472), (195, 168, 474, 473), (168, 167, 475, 474), (167, 140, 476, 475), (140, 139, 477, 476), (139, 112, 478, 477), (112, 111, 479, 478), (111, 84, 480, 479), (84, 83, 481, 480), (83, 56, 482, 481), (56, 55, 483, 482), (55, 28, 484, 483), (28, 27, 485, 484), (27, 0, 454, 485), (485, 454, 486, 487), (484, 485, 487, 488), (483, 484, 488, 489), (482, 483, 489, 490), (481, 482, 490, 491), (480, 481, 491, 492), (479, 480, 492, 493), (478, 479, 493, 494), (477, 478, 494, 495), (476, 477, 495, 496), (475, 476, 496, 497), (474, 475, 497, 498), (473, 474, 498, 499), (472, 473, 499, 500), (471, 472, 500, 501), (470, 471, 501, 502), (469, 470, 502, 503), (468, 469, 503, 504), (467, 468, 504, 505), (466, 467, 505, 506), (465, 466, 506, 507), (464, 465, 507, 508), (463, 464, 508, 509), (462, 463, 509, 510), (461, 462, 510, 511), (460, 461, 511, 512), (459, 460, 512, 513), (458, 459, 513, 514), (457, 458, 514, 515), (456, 457, 515, 516), (455, 456, 516, 517), (454, 455, 517, 486), (486, 517, 519, 518), (517, 516, 520, 519), (516, 515, 521, 520), (515, 514, 522, 521), (514, 513, 523, 522), (513, 512, 524, 523), (512, 511, 525, 524), (511, 510, 526, 525), (510, 509, 527, 526), (509, 508, 528, 527), (508, 507, 529, 528), (507, 506, 530, 529), (506, 505, 531, 530), (505, 504, 532, 531), (504, 503, 533, 532), (503, 502, 534, 533), (502, 501, 535, 534), (501, 500, 536, 535), (500, 499, 537, 536), (499, 498, 538, 537), (498, 497, 539, 538), (497, 496, 540, 539), (496, 495, 541, 540), (495, 494, 542, 541), (494, 493, 543, 542), (493, 492, 544, 543), (492, 491, 545, 544), (491, 490, 546, 545), (490, 489, 547, 546), (489, 488, 548, 547), (488, 487, 549, 548), (487, 486, 518, 549), (549, 518, 550, 551), (548, 549, 551, 552), (547, 548, 552, 553), (546, 547, 553, 554), (545, 546, 554, 555), (544, 545, 555, 556), (543, 544, 556, 557), (542, 543, 557, 558), (541, 542, 558, 559), (540, 541, 559, 560), (539, 540, 560, 561), (538, 539, 561, 562), (537, 538, 562, 563), (536, 537, 563, 564), (535, 536, 564, 565), (534, 535, 565, 566), (533, 534, 566, 567), (532, 533, 567, 568), (531, 532, 568, 569), (530, 531, 569, 570), (529, 530, 570, 571), (528, 529, 571, 572), (527, 528, 572, 573), (526, 527, 573, 574), (525, 526, 574, 575), (524, 525, 575, 576), (523, 524, 576, 577), (522, 523, 577, 578), (521, 522, 578, 579), (520, 521, 579, 580), (519, 520, 580, 581), (518, 519, 581, 550), (550, 581, 582, 613), (581, 580, 583, 582), (580, 579, 584, 583), (579, 578, 585, 584), (578, 577, 586, 585), (577, 576, 587, 586), (576, 575, 588, 587), (575, 574, 589, 588), (574, 573, 590, 589), (573, 572, 591, 590), (572, 571, 592, 591), (571, 570, 593, 592), (570, 569, 594, 593), (569, 568, 595, 594), (568, 567, 596, 595), (567, 566, 597, 596), (566, 565, 598, 597), (565, 564, 599, 598), (564, 563, 600, 599), (563, 562, 601, 600), (562, 561, 602, 601), (561, 560, 603, 602), (560, 559, 604, 603), (559, 558, 605, 604), (558, 557, 606, 605), (557, 556, 607, 606), (556, 555, 608, 607), (555, 554, 609, 608), (554, 553, 610, 609), (553, 552, 611, 610), (552, 551, 612, 611), (551, 550, 613, 612), (612, 613, 614, 615), (611, 612, 615, 616), (610, 611, 616, 617), (609, 610, 617, 618), (608, 609, 618, 619), (607, 608, 619, 620), (606, 607, 620, 621), (605, 606, 621, 622), (604, 605, 622, 623), (603, 604, 623, 624), (602, 603, 624, 625), (601, 602, 625, 626), (600, 601, 626, 627), (599, 600, 627, 628), (598, 599, 628, 629), (597, 598, 629, 630), (596, 597, 630, 631), (595, 596, 631, 632), (594, 595, 632, 633), (593, 594, 633, 634), (592, 593, 634, 635), (591, 592, 635, 636), (590, 591, 636, 637), (589, 590, 637, 638), (588, 589, 638, 639), (587, 588, 639, 640), (586, 587, 640, 641), (585, 586, 641, 642), (584, 585, 642, 643), (583, 584, 643, 644), (582, 583, 644, 645), (613, 582, 645, 614), (614, 645, 646, 677), (645, 644, 647, 646), (644, 643, 648, 647), (643, 642, 649, 648), (642, 641, 650, 649), (641, 640, 651, 650), (640, 639, 652, 651), (639, 638, 653, 652), (638, 637, 654, 653), (637, 636, 655, 654), (636, 635, 656, 655), (635, 634, 657, 656), (634, 633, 658, 657), (633, 632, 659, 658), (632, 631, 660, 659), (631, 630, 661, 660), (630, 629, 662, 661), (629, 628, 663, 662), (628, 627, 664, 663), (627, 626, 665, 664), (626, 625, 666, 665), (625, 624, 667, 666), (624, 623, 668, 667), (623, 622, 669, 668), (622, 621, 670, 669), (621, 620, 671, 670), (620, 619, 672, 671), (619, 618, 673, 672), (618, 617, 674, 673), (617, 616, 675, 674), (616, 615, 676, 675), (615, 614, 677, 676), (676, 677, 678, 679), (675, 676, 679, 680), (674, 675, 680, 681), (673, 674, 681, 682), (672, 673, 682, 683), (671, 672, 683, 684), (670, 671, 684, 685), (669, 670, 685, 686), (668, 669, 686, 687), (667, 668, 687, 688), (666, 667, 688, 689), (665, 666, 689, 690), (664, 665, 690, 691), (663, 664, 691, 692), (662, 663, 692, 693), (661, 662, 693, 694), (660, 661, 694, 695), (659, 660, 695, 696), (658, 659, 696, 697), (657, 658, 697, 698), (656, 657, 698, 699), (655, 656, 699, 700), (654, 655, 700, 701), (653, 654, 701, 702), (652, 653, 702, 703), (651, 652, 703, 704), (650, 651, 704, 705), (649, 650, 705, 706), (648, 649, 706, 707), (647, 648, 707, 708), (646, 647, 708, 709), (677, 646, 709, 678), (678, 709, 710, 741), (709, 708, 711, 710), (708, 707, 712, 711), (707, 706, 713, 712), (706, 705, 714, 713), (705, 704, 715, 714), (704, 703, 716, 715), (703, 702, 717, 716), (702, 701, 718, 717), (701, 700, 719, 718), (700, 699, 720, 719), (699, 698, 721, 720), (698, 697, 722, 721), (697, 696, 723, 722), (696, 695, 724, 723), (695, 694, 725, 724), (694, 693, 726, 725), (693, 692, 727, 726), (692, 691, 728, 727), (691, 690, 729, 728), (690, 689, 730, 729), (689, 688, 731, 730), (688, 687, 732, 731), (687, 686, 733, 732), (686, 685, 734, 733), (685, 684, 735, 734), (684, 683, 736, 735), (683, 682, 737, 736), (682, 681, 738, 737), (681, 680, 739, 738), (680, 679, 740, 739), (679, 678, 741, 740), (740, 741, 742, 743), (739, 740, 743, 744), (738, 739, 744, 745), (737, 738, 745, 746), (736, 737, 746, 747), (735, 736, 747, 748), (734, 735, 748, 749), (733, 734, 749, 750), (732, 733, 750, 751), (731, 732, 751, 752), (730, 731, 752, 753), (729, 730, 753, 754), (728, 729, 754, 755), (727, 728, 755, 756), (726, 727, 756, 757), (725, 726, 757, 758), (724, 725, 758, 759), (723, 724, 759, 760), (722, 723, 760, 761), (721, 722, 761, 762), (720, 721, 762, 763), (719, 720, 763, 764), (718, 719, 764, 765), (717, 718, 765, 766), (716, 717, 766, 767), (715, 716, 767, 768), (714, 715, 768, 769), (713, 714, 769, 770), (712, 713, 770, 771), (711, 712, 771, 772), (710, 711, 772, 773), (741, 710, 773, 742), (742, 773, 774, 805), (773, 772, 775, 774), (772, 771, 776, 775), (771, 770, 777, 776), (770, 769, 778, 777), (769, 768, 779, 778), (768, 767, 780, 779), (767, 766, 781, 780), (766, 765, 782, 781), (765, 764, 783, 782), (764, 763, 784, 783), (763, 762, 785, 784), (762, 761, 786, 785), (761, 760, 787, 786), (760, 759, 788, 787), (759, 758, 789, 788), (758, 757, 790, 789), (757, 756, 791, 790), (756, 755, 792, 791), (755, 754, 793, 792), (754, 753, 794, 793), (753, 752, 795, 794), (752, 751, 796, 795), (751, 750, 797, 796), (750, 749, 798, 797), (749, 748, 799, 798), (748, 747, 800, 799), (747, 746, 801, 800), (746, 745, 802, 801), (745, 744, 803, 802), (744, 743, 804, 803), (743, 742, 805, 804), (804, 805, 806, 807), (803, 804, 807, 808), (802, 803, 808, 809), (801, 802, 809, 810), (800, 801, 810, 811), (799, 800, 811, 812), (798, 799, 812, 813), (797, 798, 813, 814), (796, 797, 814, 815), (795, 796, 815, 816), (794, 795, 816, 817), (793, 794, 817, 818), (792, 793, 818, 819), (791, 792, 819, 820), (790, 791, 820, 821), (789, 790, 821, 822), (788, 789, 822, 823), (787, 788, 823, 824), (786, 787, 824, 825), (785, 786, 825, 826), (784, 785, 826, 827), (783, 784, 827, 828), (782, 783, 828, 829), (781, 782, 829, 830), (780, 781, 830, 831), (779, 780, 831, 832), (778, 779, 832, 833), (777, 778, 833, 834), (776, 777, 834, 835), (775, 776, 835, 836), (774, 775, 836, 837), (805, 774, 837, 806), (806, 837, 838, 869), (837, 836, 839, 838), (836, 835, 840, 839), (835, 834, 841, 840), (834, 833, 842, 841), (833, 832, 843, 842), (832, 831, 844, 843), (831, 830, 845, 844), (830, 829, 846, 845), (829, 828, 847, 846), (828, 827, 848, 847), (827, 826, 849, 848), (826, 825, 850, 849), (825, 824, 851, 850), (824, 823, 852, 851), (823, 822, 853, 852), (822, 821, 854, 853), (821, 820, 855, 854), (820, 819, 856, 855), (819, 818, 857, 856), (818, 817, 858, 857), (817, 816, 859, 858), (816, 815, 860, 859), (815, 814, 861, 860), (814, 813, 862, 861), (813, 812, 863, 862), (812, 811, 864, 863), (811, 810, 865, 864), (810, 809, 866, 865), (809, 808, 867, 866), (808, 807, 868, 867), (807, 806, 869, 868), (868, 869, 870, 871), (867, 868, 871, 872), (866, 867, 872, 873), (865, 866, 873, 874), (864, 865, 874, 875), (863, 864, 875, 876), (862, 863, 876, 877), (861, 862, 877, 878), (860, 861, 878, 879), (859, 860, 879, 880), (858, 859, 880, 881), (857, 858, 881, 882), (856, 857, 882, 883), (855, 856, 883, 884), (854, 855, 884, 885), (853, 854, 885, 886), (852, 853, 886, 887), (851, 852, 887, 888), (850, 851, 888, 889), (849, 850, 889, 890), (848, 849, 890, 891), (847, 848, 891, 892), (846, 847, 892, 893), (845, 846, 893, 894), (844, 845, 894, 895), (843, 844, 895, 896), (842, 843, 896, 897), (841, 842, 897, 898), (840, 841, 898, 899), (839, 840, 899, 900), (838, 839, 900, 901), (869, 838, 901, 870), (870, 901, 902, 933), (901, 900, 903, 902), (900, 899, 904, 903), (899, 898, 905, 904), (898, 897, 906, 905), (897, 896, 907, 906), (896, 895, 908, 907), (895, 894, 909, 908), (894, 893, 910, 909), (893, 892, 911, 910), (892, 891, 912, 911), (891, 890, 913, 912), (890, 889, 914, 913), (889, 888, 915, 914), (888, 887, 916, 915), (887, 886, 917, 916), (886, 885, 918, 917), (885, 884, 919, 918), (884, 883, 920, 919), (883, 882, 921, 920), (882, 881, 922, 921), (881, 880, 923, 922), (880, 879, 924, 923), (879, 878, 925, 924), (878, 877, 926, 925), (877, 876, 927, 926), (876, 875, 928, 927), (875, 874, 929, 928), (874, 873, 930, 929), (873, 872, 931, 930), (872, 871, 932, 931), (871, 870, 933, 932)])
me_sphere.materials.append(mat_material_001)
me_sphere.use_remesh_preserve_volume = False
me_sphere.use_remesh_preserve_attributes = False
me_sphere.use_mirror_vertex_groups = False
me_sphere.update()

# ---- objects
ob_sphere = bpy.data.objects.new('Sphere', me_sphere)

# ---- transforms, parenting, visibility, modifiers, constraints
ob_sphere.location = (0.08003, -5.603, 3.241)
ob_sphere.rotation_euler = (1.571, 0.0, 0.0)
ob_sphere.scale = (2.743, 2.743, 2.743)
ob_sphere.lineart.crease_threshold = 0.0

# ---- collection membership
col_collection_1.objects.link(ob_sphere)

# ---- scene / render settings (as saved in the file)
scene.frame_start = 1; scene.frame_end = 250; scene.frame_set(1)
scene.render.engine = 'BLENDER_EEVEE_NEXT'
scene.render.image_settings.color_mode = 'RGB'
scene.render.image_settings.compression = 90
scene.render.resolution_percentage = 50
scene.render.dither_intensity = 0.0
scene.render.bake_margin = 2
scene.render.bake_bias = 0.0
scene.cycles.use_denoising = False
scene.cycles.samples = 10
scene.cycles.sampling_pattern = 'TABULATED_SOBOL'
scene.cycles.light_sampling_threshold = 0.0
scene.cycles.use_adaptive_sampling = False
scene.cycles.use_light_tree = False
scene.cycles.blur_glossy = 0.0
scene.cycles.volume_bounces = 1
scene.cycles.pixel_filter_type = 'GAUSSIAN'
scene.cycles.sample_clamp_indirect = 0.0
scene.view_settings.view_transform = 'Standard'
bpy.context.view_layer.update()

# ---- added for rendering (the .blend has no active camera and no usable light): camera, sun
cam_auto = bpy.data.cameras.new('AutoCamera')
cam_auto.lens = 50.0
cam_auto.sensor_width = 36.0
cam_auto.clip_end = 1000.0
ob_auto_camera = bpy.data.objects.new('AutoCamera', cam_auto)
scene.collection.objects.link(ob_auto_camera)
ob_auto_camera.location = (16.1297, -21.1298, 16.5971)
ob_auto_camera.rotation_euler = (1.09748, -7.21219e-08, 0.694738)
scene.camera = ob_auto_camera
light_auto_sun = bpy.data.lights.new('AutoSun', 'SUN')
light_auto_sun.energy = 3.0
light_auto_sun.angle = 0.0523599
ob_auto_sun = bpy.data.objects.new('AutoSun', light_auto_sun)
scene.collection.objects.link(ob_auto_sun)
ob_auto_sun.rotation_euler = (0.872665, 0.174533, 0.523599)
bpy.context.view_layer.update()
